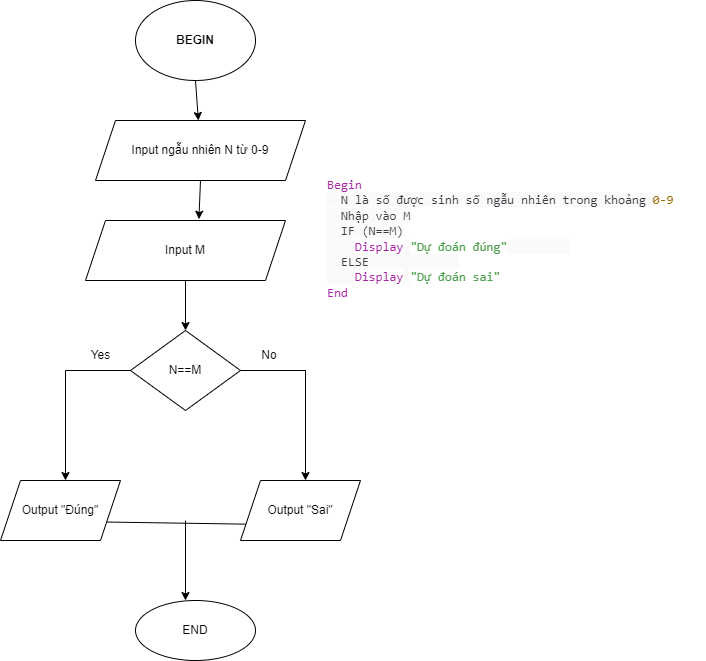

The diagram above was exported from draw.io. Its source (the exported page's mxGraphModel, read from the mxfile embedded in the PNG):
<mxGraphModel dx="794" dy="476" grid="1" gridSize="10" guides="1" tooltips="1" connect="1" arrows="1" fold="1" page="1" pageScale="1" pageWidth="827" pageHeight="1169" math="0" shadow="0">
  <root>
    <mxCell id="0" />
    <mxCell id="1" parent="0" />
    <mxCell id="o4Tm2R05SIW3eItuFNbm-1" value="&lt;b&gt;BEGIN&lt;/b&gt;" style="ellipse;whiteSpace=wrap;html=1;" vertex="1" parent="1">
      <mxGeometry x="250" y="40" width="120" height="80" as="geometry" />
    </mxCell>
    <mxCell id="o4Tm2R05SIW3eItuFNbm-2" value="Input ngẫu nhiên N từ 0-9" style="shape=parallelogram;perimeter=parallelogramPerimeter;whiteSpace=wrap;html=1;fixedSize=1;" vertex="1" parent="1">
      <mxGeometry x="210" y="160" width="210" height="60" as="geometry" />
    </mxCell>
    <mxCell id="o4Tm2R05SIW3eItuFNbm-3" value="Input M" style="shape=parallelogram;perimeter=parallelogramPerimeter;whiteSpace=wrap;html=1;fixedSize=1;" vertex="1" parent="1">
      <mxGeometry x="200" y="260" width="200" height="60" as="geometry" />
    </mxCell>
    <mxCell id="o4Tm2R05SIW3eItuFNbm-4" value="N==M" style="rhombus;whiteSpace=wrap;html=1;" vertex="1" parent="1">
      <mxGeometry x="245" y="370" width="110" height="80" as="geometry" />
    </mxCell>
    <mxCell id="o4Tm2R05SIW3eItuFNbm-5" value="Output &quot;Đúng&quot;" style="shape=parallelogram;perimeter=parallelogramPerimeter;whiteSpace=wrap;html=1;fixedSize=1;" vertex="1" parent="1">
      <mxGeometry x="115" y="520" width="120" height="60" as="geometry" />
    </mxCell>
    <mxCell id="o4Tm2R05SIW3eItuFNbm-6" value="Output &quot;Sai&quot;" style="shape=parallelogram;perimeter=parallelogramPerimeter;whiteSpace=wrap;html=1;fixedSize=1;" vertex="1" parent="1">
      <mxGeometry x="355" y="520" width="120" height="60" as="geometry" />
    </mxCell>
    <mxCell id="o4Tm2R05SIW3eItuFNbm-7" value="END" style="ellipse;whiteSpace=wrap;html=1;" vertex="1" parent="1">
      <mxGeometry x="250" y="640" width="120" height="60" as="geometry" />
    </mxCell>
    <mxCell id="o4Tm2R05SIW3eItuFNbm-9" value="" style="endArrow=classic;html=1;rounded=0;exitX=0.5;exitY=1;exitDx=0;exitDy=0;" edge="1" parent="1" source="o4Tm2R05SIW3eItuFNbm-1" target="o4Tm2R05SIW3eItuFNbm-2">
      <mxGeometry width="50" height="50" relative="1" as="geometry">
        <mxPoint x="290" y="300" as="sourcePoint" />
        <mxPoint x="340" y="250" as="targetPoint" />
      </mxGeometry>
    </mxCell>
    <mxCell id="o4Tm2R05SIW3eItuFNbm-10" value="" style="endArrow=classic;html=1;rounded=0;exitX=0.5;exitY=1;exitDx=0;exitDy=0;entryX=0.567;entryY=-0.022;entryDx=0;entryDy=0;entryPerimeter=0;" edge="1" parent="1" source="o4Tm2R05SIW3eItuFNbm-2" target="o4Tm2R05SIW3eItuFNbm-3">
      <mxGeometry width="50" height="50" relative="1" as="geometry">
        <mxPoint x="290" y="300" as="sourcePoint" />
        <mxPoint x="340" y="250" as="targetPoint" />
      </mxGeometry>
    </mxCell>
    <mxCell id="o4Tm2R05SIW3eItuFNbm-11" value="" style="endArrow=classic;html=1;rounded=0;exitX=0.5;exitY=1;exitDx=0;exitDy=0;entryX=0.5;entryY=0;entryDx=0;entryDy=0;" edge="1" parent="1" source="o4Tm2R05SIW3eItuFNbm-3" target="o4Tm2R05SIW3eItuFNbm-4">
      <mxGeometry width="50" height="50" relative="1" as="geometry">
        <mxPoint x="290" y="400" as="sourcePoint" />
        <mxPoint x="340" y="350" as="targetPoint" />
      </mxGeometry>
    </mxCell>
    <mxCell id="o4Tm2R05SIW3eItuFNbm-12" value="" style="endArrow=classic;html=1;rounded=0;exitX=1;exitY=0.5;exitDx=0;exitDy=0;startArrow=none;" edge="1" parent="1">
      <mxGeometry width="50" height="50" relative="1" as="geometry">
        <mxPoint x="414" y="410" as="sourcePoint" />
        <mxPoint x="420" y="520" as="targetPoint" />
        <Array as="points">
          <mxPoint x="420" y="410" />
        </Array>
      </mxGeometry>
    </mxCell>
    <mxCell id="o4Tm2R05SIW3eItuFNbm-13" value="" style="endArrow=classic;html=1;rounded=0;exitX=0;exitY=0.5;exitDx=0;exitDy=0;" edge="1" parent="1" source="o4Tm2R05SIW3eItuFNbm-4">
      <mxGeometry width="50" height="50" relative="1" as="geometry">
        <mxPoint x="290" y="500" as="sourcePoint" />
        <mxPoint x="180" y="520" as="targetPoint" />
        <Array as="points">
          <mxPoint x="180" y="410" />
        </Array>
      </mxGeometry>
    </mxCell>
    <mxCell id="o4Tm2R05SIW3eItuFNbm-15" value="" style="endArrow=none;html=1;rounded=0;exitX=1;exitY=0.75;exitDx=0;exitDy=0;entryX=0;entryY=0.75;entryDx=0;entryDy=0;" edge="1" parent="1" source="o4Tm2R05SIW3eItuFNbm-5" target="o4Tm2R05SIW3eItuFNbm-6">
      <mxGeometry width="50" height="50" relative="1" as="geometry">
        <mxPoint x="290" y="500" as="sourcePoint" />
        <mxPoint x="350" y="560" as="targetPoint" />
      </mxGeometry>
    </mxCell>
    <mxCell id="o4Tm2R05SIW3eItuFNbm-16" value="" style="endArrow=classic;html=1;rounded=0;" edge="1" parent="1">
      <mxGeometry width="50" height="50" relative="1" as="geometry">
        <mxPoint x="300" y="560" as="sourcePoint" />
        <mxPoint x="300" y="640" as="targetPoint" />
      </mxGeometry>
    </mxCell>
    <mxCell id="o4Tm2R05SIW3eItuFNbm-18" value="Yes" style="text;html=1;align=center;verticalAlign=middle;resizable=0;points=[];autosize=1;strokeColor=none;fillColor=none;" vertex="1" parent="1">
      <mxGeometry x="195" y="380" width="40" height="30" as="geometry" />
    </mxCell>
    <mxCell id="o4Tm2R05SIW3eItuFNbm-20" value="" style="endArrow=none;html=1;rounded=0;exitX=1;exitY=0.5;exitDx=0;exitDy=0;" edge="1" parent="1" source="o4Tm2R05SIW3eItuFNbm-4">
      <mxGeometry width="50" height="50" relative="1" as="geometry">
        <mxPoint x="355" y="410" as="sourcePoint" />
        <mxPoint x="374" y="410" as="targetPoint" />
        <Array as="points" />
      </mxGeometry>
    </mxCell>
    <mxCell id="o4Tm2R05SIW3eItuFNbm-21" value="" style="endArrow=none;html=1;rounded=0;exitX=1;exitY=0.5;exitDx=0;exitDy=0;" edge="1" parent="1" source="o4Tm2R05SIW3eItuFNbm-4">
      <mxGeometry width="50" height="50" relative="1" as="geometry">
        <mxPoint x="380" y="460" as="sourcePoint" />
        <mxPoint x="420" y="410" as="targetPoint" />
      </mxGeometry>
    </mxCell>
    <mxCell id="o4Tm2R05SIW3eItuFNbm-22" value="No" style="text;html=1;strokeColor=none;fillColor=none;align=center;verticalAlign=middle;whiteSpace=wrap;rounded=0;" vertex="1" parent="1">
      <mxGeometry x="354" y="380" width="60" height="30" as="geometry" />
    </mxCell>
    <mxCell id="o4Tm2R05SIW3eItuFNbm-23" value="&lt;span style=&quot;box-sizing: border-box; color: rgb(166, 38, 164); font-family: SFMono-Regular, Menlo, Monaco, Consolas, &amp;quot;Liberation Mono&amp;quot;, &amp;quot;Courier New&amp;quot;, monospace; font-size: 12.6px; font-style: normal; font-variant-ligatures: normal; font-variant-caps: normal; font-weight: 400; letter-spacing: normal; orphans: 2; text-align: left; text-indent: 0px; text-transform: none; widows: 2; word-spacing: 0px; -webkit-text-stroke-width: 0px; text-decoration-thickness: initial; text-decoration-style: initial; text-decoration-color: initial;&quot; class=&quot;hljs-keyword&quot;&gt;Begin&lt;/span&gt;&lt;br style=&quot;box-sizing: border-box; color: rgb(56, 58, 66); font-family: SFMono-Regular, Menlo, Monaco, Consolas, &amp;quot;Liberation Mono&amp;quot;, &amp;quot;Courier New&amp;quot;, monospace; font-size: 12.6px; font-style: normal; font-variant-ligatures: normal; font-variant-caps: normal; font-weight: 400; letter-spacing: normal; orphans: 2; text-align: left; text-indent: 0px; text-transform: none; widows: 2; word-spacing: 0px; -webkit-text-stroke-width: 0px; text-decoration-thickness: initial; text-decoration-style: initial; text-decoration-color: initial;&quot;&gt;&lt;span style=&quot;color: rgb(56, 58, 66); font-family: SFMono-Regular, Menlo, Monaco, Consolas, &amp;quot;Liberation Mono&amp;quot;, &amp;quot;Courier New&amp;quot;, monospace; font-size: 12.6px; font-style: normal; font-variant-ligatures: normal; font-variant-caps: normal; font-weight: 400; letter-spacing: normal; orphans: 2; text-align: left; text-indent: 0px; text-transform: none; widows: 2; word-spacing: 0px; -webkit-text-stroke-width: 0px; background-color: rgb(250, 250, 250); text-decoration-thickness: initial; text-decoration-style: initial; text-decoration-color: initial; float: none; display: inline !important;&quot;&gt;&amp;nbsp; N là số được sinh số ngẫu nhiên trong khoảng &lt;/span&gt;&lt;span style=&quot;box-sizing: border-box; color: rgb(152, 104, 1); font-family: SFMono-Regular, Menlo, Monaco, Consolas, &amp;quot;Liberation Mono&amp;quot;, &amp;quot;Courier New&amp;quot;, monospace; font-size: 12.6px; font-style: normal; font-variant-ligatures: normal; font-variant-caps: normal; font-weight: 400; letter-spacing: normal; orphans: 2; text-align: left; text-indent: 0px; text-transform: none; widows: 2; word-spacing: 0px; -webkit-text-stroke-width: 0px; text-decoration-thickness: initial; text-decoration-style: initial; text-decoration-color: initial;&quot; class=&quot;hljs-number&quot;&gt;0&lt;/span&gt;&lt;span style=&quot;box-sizing: border-box; color: rgb(152, 104, 1); font-family: SFMono-Regular, Menlo, Monaco, Consolas, &amp;quot;Liberation Mono&amp;quot;, &amp;quot;Courier New&amp;quot;, monospace; font-size: 12.6px; font-style: normal; font-variant-ligatures: normal; font-variant-caps: normal; font-weight: 400; letter-spacing: normal; orphans: 2; text-align: left; text-indent: 0px; text-transform: none; widows: 2; word-spacing: 0px; -webkit-text-stroke-width: 0px; text-decoration-thickness: initial; text-decoration-style: initial; text-decoration-color: initial;&quot; class=&quot;hljs-number&quot;&gt;-9&lt;/span&gt;&lt;br style=&quot;box-sizing: border-box; color: rgb(56, 58, 66); font-family: SFMono-Regular, Menlo, Monaco, Consolas, &amp;quot;Liberation Mono&amp;quot;, &amp;quot;Courier New&amp;quot;, monospace; font-size: 12.6px; font-style: normal; font-variant-ligatures: normal; font-variant-caps: normal; font-weight: 400; letter-spacing: normal; orphans: 2; text-align: left; text-indent: 0px; text-transform: none; widows: 2; word-spacing: 0px; -webkit-text-stroke-width: 0px; text-decoration-thickness: initial; text-decoration-style: initial; text-decoration-color: initial;&quot;&gt;&lt;span style=&quot;color: rgb(56, 58, 66); font-family: SFMono-Regular, Menlo, Monaco, Consolas, &amp;quot;Liberation Mono&amp;quot;, &amp;quot;Courier New&amp;quot;, monospace; font-size: 12.6px; font-style: normal; font-variant-ligatures: normal; font-variant-caps: normal; font-weight: 400; letter-spacing: normal; orphans: 2; text-align: left; text-indent: 0px; text-transform: none; widows: 2; word-spacing: 0px; -webkit-text-stroke-width: 0px; background-color: rgb(250, 250, 250); text-decoration-thickness: initial; text-decoration-style: initial; text-decoration-color: initial; float: none; display: inline !important;&quot;&gt;&amp;nbsp; Nhập vào M&lt;/span&gt;&lt;br style=&quot;box-sizing: border-box; color: rgb(56, 58, 66); font-family: SFMono-Regular, Menlo, Monaco, Consolas, &amp;quot;Liberation Mono&amp;quot;, &amp;quot;Courier New&amp;quot;, monospace; font-size: 12.6px; font-style: normal; font-variant-ligatures: normal; font-variant-caps: normal; font-weight: 400; letter-spacing: normal; orphans: 2; text-align: left; text-indent: 0px; text-transform: none; widows: 2; word-spacing: 0px; -webkit-text-stroke-width: 0px; text-decoration-thickness: initial; text-decoration-style: initial; text-decoration-color: initial;&quot;&gt;&lt;span style=&quot;color: rgb(56, 58, 66); font-family: SFMono-Regular, Menlo, Monaco, Consolas, &amp;quot;Liberation Mono&amp;quot;, &amp;quot;Courier New&amp;quot;, monospace; font-size: 12.6px; font-style: normal; font-variant-ligatures: normal; font-variant-caps: normal; font-weight: 400; letter-spacing: normal; orphans: 2; text-align: left; text-indent: 0px; text-transform: none; widows: 2; word-spacing: 0px; -webkit-text-stroke-width: 0px; background-color: rgb(250, 250, 250); text-decoration-thickness: initial; text-decoration-style: initial; text-decoration-color: initial; float: none; display: inline !important;&quot;&gt;&amp;nbsp; IF (N==M)&lt;/span&gt;&lt;br style=&quot;box-sizing: border-box; color: rgb(56, 58, 66); font-family: SFMono-Regular, Menlo, Monaco, Consolas, &amp;quot;Liberation Mono&amp;quot;, &amp;quot;Courier New&amp;quot;, monospace; font-size: 12.6px; font-style: normal; font-variant-ligatures: normal; font-variant-caps: normal; font-weight: 400; letter-spacing: normal; orphans: 2; text-align: left; text-indent: 0px; text-transform: none; widows: 2; word-spacing: 0px; -webkit-text-stroke-width: 0px; text-decoration-thickness: initial; text-decoration-style: initial; text-decoration-color: initial;&quot;&gt;&lt;span style=&quot;color: rgb(56, 58, 66); font-family: SFMono-Regular, Menlo, Monaco, Consolas, &amp;quot;Liberation Mono&amp;quot;, &amp;quot;Courier New&amp;quot;, monospace; font-size: 12.6px; font-style: normal; font-variant-ligatures: normal; font-variant-caps: normal; font-weight: 400; letter-spacing: normal; orphans: 2; text-align: left; text-indent: 0px; text-transform: none; widows: 2; word-spacing: 0px; -webkit-text-stroke-width: 0px; background-color: rgb(250, 250, 250); text-decoration-thickness: initial; text-decoration-style: initial; text-decoration-color: initial; float: none; display: inline !important;&quot;&gt;&amp;nbsp;&amp;nbsp;&amp;nbsp; &lt;/span&gt;&lt;span style=&quot;box-sizing: border-box; color: rgb(166, 38, 164); font-family: SFMono-Regular, Menlo, Monaco, Consolas, &amp;quot;Liberation Mono&amp;quot;, &amp;quot;Courier New&amp;quot;, monospace; font-size: 12.6px; font-style: normal; font-variant-ligatures: normal; font-variant-caps: normal; font-weight: 400; letter-spacing: normal; orphans: 2; text-align: left; text-indent: 0px; text-transform: none; widows: 2; word-spacing: 0px; -webkit-text-stroke-width: 0px; text-decoration-thickness: initial; text-decoration-style: initial; text-decoration-color: initial;&quot; class=&quot;hljs-keyword&quot;&gt;Display&lt;/span&gt;&lt;span style=&quot;color: rgb(56, 58, 66); font-family: SFMono-Regular, Menlo, Monaco, Consolas, &amp;quot;Liberation Mono&amp;quot;, &amp;quot;Courier New&amp;quot;, monospace; font-size: 12.6px; font-style: normal; font-variant-ligatures: normal; font-variant-caps: normal; font-weight: 400; letter-spacing: normal; orphans: 2; text-align: left; text-indent: 0px; text-transform: none; widows: 2; word-spacing: 0px; -webkit-text-stroke-width: 0px; background-color: rgb(250, 250, 250); text-decoration-thickness: initial; text-decoration-style: initial; text-decoration-color: initial; float: none; display: inline !important;&quot;&gt; &lt;/span&gt;&lt;span style=&quot;box-sizing: border-box; color: rgb(80, 161, 79); font-family: SFMono-Regular, Menlo, Monaco, Consolas, &amp;quot;Liberation Mono&amp;quot;, &amp;quot;Courier New&amp;quot;, monospace; font-size: 12.6px; font-style: normal; font-variant-ligatures: normal; font-variant-caps: normal; font-weight: 400; letter-spacing: normal; orphans: 2; text-align: left; text-indent: 0px; text-transform: none; widows: 2; word-spacing: 0px; -webkit-text-stroke-width: 0px; text-decoration-thickness: initial; text-decoration-style: initial; text-decoration-color: initial;&quot; class=&quot;hljs-string&quot;&gt;&quot;Dự đoán đúng&quot;&lt;/span&gt;&lt;span style=&quot;color: rgb(56, 58, 66); font-family: SFMono-Regular, Menlo, Monaco, Consolas, &amp;quot;Liberation Mono&amp;quot;, &amp;quot;Courier New&amp;quot;, monospace; font-size: 12.6px; font-style: normal; font-variant-ligatures: normal; font-variant-caps: normal; font-weight: 400; letter-spacing: normal; orphans: 2; text-align: left; text-indent: 0px; text-transform: none; widows: 2; word-spacing: 0px; -webkit-text-stroke-width: 0px; background-color: rgb(250, 250, 250); text-decoration-thickness: initial; text-decoration-style: initial; text-decoration-color: initial; float: none; display: inline !important;&quot;&gt;&amp;nbsp;&amp;nbsp;&amp;nbsp;&amp;nbsp;&amp;nbsp;&amp;nbsp;&amp;nbsp; &amp;nbsp;&lt;/span&gt;&lt;br style=&quot;box-sizing: border-box; color: rgb(56, 58, 66); font-family: SFMono-Regular, Menlo, Monaco, Consolas, &amp;quot;Liberation Mono&amp;quot;, &amp;quot;Courier New&amp;quot;, monospace; font-size: 12.6px; font-style: normal; font-variant-ligatures: normal; font-variant-caps: normal; font-weight: 400; letter-spacing: normal; orphans: 2; text-align: left; text-indent: 0px; text-transform: none; widows: 2; word-spacing: 0px; -webkit-text-stroke-width: 0px; text-decoration-thickness: initial; text-decoration-style: initial; text-decoration-color: initial;&quot;&gt;&lt;span style=&quot;color: rgb(56, 58, 66); font-family: SFMono-Regular, Menlo, Monaco, Consolas, &amp;quot;Liberation Mono&amp;quot;, &amp;quot;Courier New&amp;quot;, monospace; font-size: 12.6px; font-style: normal; font-variant-ligatures: normal; font-variant-caps: normal; font-weight: 400; letter-spacing: normal; orphans: 2; text-align: left; text-indent: 0px; text-transform: none; widows: 2; word-spacing: 0px; -webkit-text-stroke-width: 0px; background-color: rgb(250, 250, 250); text-decoration-thickness: initial; text-decoration-style: initial; text-decoration-color: initial; float: none; display: inline !important;&quot;&gt;&amp;nbsp; ELSE&amp;nbsp;&amp;nbsp;&amp;nbsp;&amp;nbsp;&amp;nbsp;&amp;nbsp;&amp;nbsp;&amp;nbsp;&amp;nbsp;&amp;nbsp;&amp;nbsp; &amp;nbsp;&lt;/span&gt;&lt;br style=&quot;box-sizing: border-box; color: rgb(56, 58, 66); font-family: SFMono-Regular, Menlo, Monaco, Consolas, &amp;quot;Liberation Mono&amp;quot;, &amp;quot;Courier New&amp;quot;, monospace; font-size: 12.6px; font-style: normal; font-variant-ligatures: normal; font-variant-caps: normal; font-weight: 400; letter-spacing: normal; orphans: 2; text-align: left; text-indent: 0px; text-transform: none; widows: 2; word-spacing: 0px; -webkit-text-stroke-width: 0px; text-decoration-thickness: initial; text-decoration-style: initial; text-decoration-color: initial;&quot;&gt;&lt;span style=&quot;color: rgb(56, 58, 66); font-family: SFMono-Regular, Menlo, Monaco, Consolas, &amp;quot;Liberation Mono&amp;quot;, &amp;quot;Courier New&amp;quot;, monospace; font-size: 12.6px; font-style: normal; font-variant-ligatures: normal; font-variant-caps: normal; font-weight: 400; letter-spacing: normal; orphans: 2; text-align: left; text-indent: 0px; text-transform: none; widows: 2; word-spacing: 0px; -webkit-text-stroke-width: 0px; background-color: rgb(250, 250, 250); text-decoration-thickness: initial; text-decoration-style: initial; text-decoration-color: initial; float: none; display: inline !important;&quot;&gt;&amp;nbsp;&amp;nbsp;&amp;nbsp; &lt;/span&gt;&lt;span style=&quot;box-sizing: border-box; color: rgb(166, 38, 164); font-family: SFMono-Regular, Menlo, Monaco, Consolas, &amp;quot;Liberation Mono&amp;quot;, &amp;quot;Courier New&amp;quot;, monospace; font-size: 12.6px; font-style: normal; font-variant-ligatures: normal; font-variant-caps: normal; font-weight: 400; letter-spacing: normal; orphans: 2; text-align: left; text-indent: 0px; text-transform: none; widows: 2; word-spacing: 0px; -webkit-text-stroke-width: 0px; text-decoration-thickness: initial; text-decoration-style: initial; text-decoration-color: initial;&quot; class=&quot;hljs-keyword&quot;&gt;Display&lt;/span&gt;&lt;span style=&quot;color: rgb(56, 58, 66); font-family: SFMono-Regular, Menlo, Monaco, Consolas, &amp;quot;Liberation Mono&amp;quot;, &amp;quot;Courier New&amp;quot;, monospace; font-size: 12.6px; font-style: normal; font-variant-ligatures: normal; font-variant-caps: normal; font-weight: 400; letter-spacing: normal; orphans: 2; text-align: left; text-indent: 0px; text-transform: none; widows: 2; word-spacing: 0px; -webkit-text-stroke-width: 0px; background-color: rgb(250, 250, 250); text-decoration-thickness: initial; text-decoration-style: initial; text-decoration-color: initial; float: none; display: inline !important;&quot;&gt; &lt;/span&gt;&lt;span style=&quot;box-sizing: border-box; color: rgb(80, 161, 79); font-family: SFMono-Regular, Menlo, Monaco, Consolas, &amp;quot;Liberation Mono&amp;quot;, &amp;quot;Courier New&amp;quot;, monospace; font-size: 12.6px; font-style: normal; font-variant-ligatures: normal; font-variant-caps: normal; font-weight: 400; letter-spacing: normal; orphans: 2; text-align: left; text-indent: 0px; text-transform: none; widows: 2; word-spacing: 0px; -webkit-text-stroke-width: 0px; text-decoration-thickness: initial; text-decoration-style: initial; text-decoration-color: initial;&quot; class=&quot;hljs-string&quot;&gt;&quot;Dự đoán sai&quot;&lt;/span&gt;&lt;span style=&quot;color: rgb(56, 58, 66); font-family: SFMono-Regular, Menlo, Monaco, Consolas, &amp;quot;Liberation Mono&amp;quot;, &amp;quot;Courier New&amp;quot;, monospace; font-size: 12.6px; font-style: normal; font-variant-ligatures: normal; font-variant-caps: normal; font-weight: 400; letter-spacing: normal; orphans: 2; text-align: left; text-indent: 0px; text-transform: none; widows: 2; word-spacing: 0px; -webkit-text-stroke-width: 0px; background-color: rgb(250, 250, 250); text-decoration-thickness: initial; text-decoration-style: initial; text-decoration-color: initial; float: none; display: inline !important;&quot;&gt; &lt;/span&gt;&lt;br style=&quot;box-sizing: border-box; color: rgb(56, 58, 66); font-family: SFMono-Regular, Menlo, Monaco, Consolas, &amp;quot;Liberation Mono&amp;quot;, &amp;quot;Courier New&amp;quot;, monospace; font-size: 12.6px; font-style: normal; font-variant-ligatures: normal; font-variant-caps: normal; font-weight: 400; letter-spacing: normal; orphans: 2; text-align: left; text-indent: 0px; text-transform: none; widows: 2; word-spacing: 0px; -webkit-text-stroke-width: 0px; text-decoration-thickness: initial; text-decoration-style: initial; text-decoration-color: initial;&quot;&gt;&lt;span style=&quot;box-sizing: border-box; color: rgb(166, 38, 164); font-family: SFMono-Regular, Menlo, Monaco, Consolas, &amp;quot;Liberation Mono&amp;quot;, &amp;quot;Courier New&amp;quot;, monospace; font-size: 12.6px; font-style: normal; font-variant-ligatures: normal; font-variant-caps: normal; font-weight: 400; letter-spacing: normal; orphans: 2; text-align: left; text-indent: 0px; text-transform: none; widows: 2; word-spacing: 0px; -webkit-text-stroke-width: 0px; text-decoration-thickness: initial; text-decoration-style: initial; text-decoration-color: initial;&quot; class=&quot;hljs-keyword&quot;&gt;End&lt;/span&gt;" style="text;whiteSpace=wrap;html=1;" vertex="1" parent="1">
      <mxGeometry x="440" y="210" width="380" height="140" as="geometry" />
    </mxCell>
  </root>
</mxGraphModel>